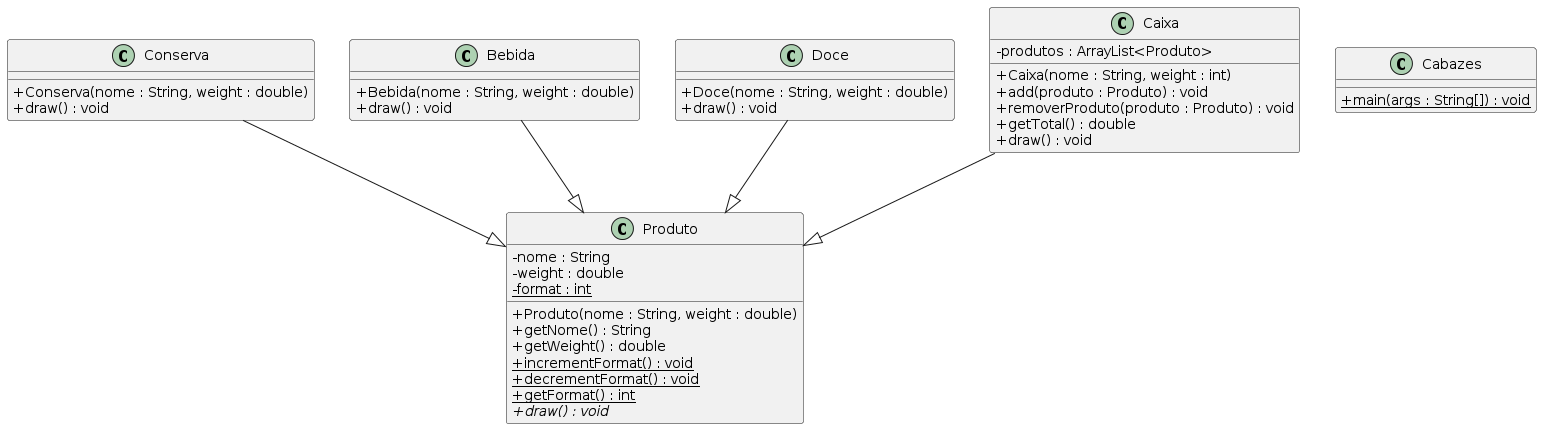

The diagram above was rendered by PlantUML. Its source (embedded in the PNG):
@startuml
skinparam classAttributeIconSize 0
class Conserva{
+ Conserva(nome : String, weight : double)
+ draw() : void
}
Conserva --|> Produto
class Bebida{
+ Bebida(nome : String, weight : double)
+ draw() : void
}
Bebida --|> Produto
class Doce{
+ Doce(nome : String, weight : double)
+ draw() : void
}
Doce --|> Produto
class Caixa{
- produtos : ArrayList<Produto>
+ Caixa(nome : String, weight : int)
+ add(produto : Produto) : void
+ removerProduto(produto : Produto) : void
+ getTotal() : double
+ draw() : void
}
Caixa --|> Produto
class Produto{
- nome : String
- weight : double
- {static} format : int
+ Produto(nome : String, weight : double)
+ getNome() : String
+ getWeight() : double
+ {static} incrementFormat() : void
+ {static} decrementFormat() : void
+ {static} getFormat() : int
+ {abstract} draw() : void
}
class Cabazes{
+ {static} main(args : String[]) : void
}
@enduml